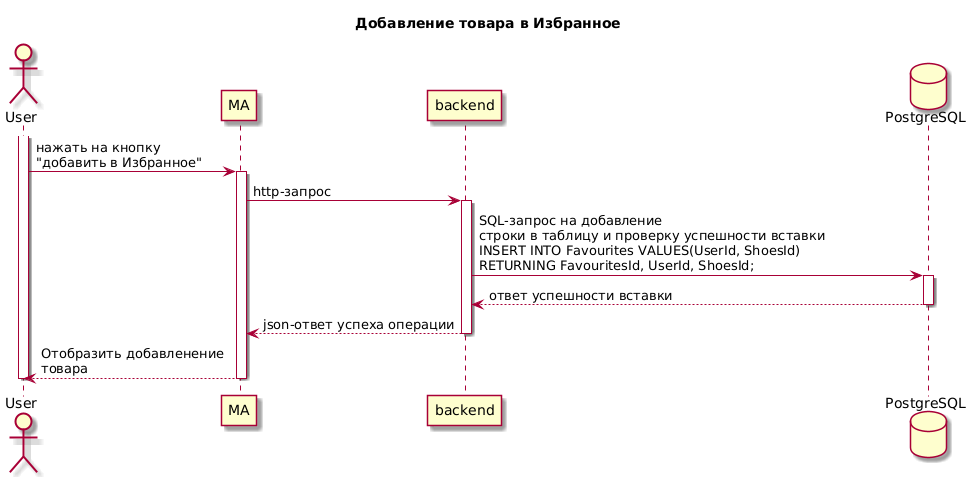

The diagram above was rendered by PlantUML. Its source (embedded in the PNG):
@startuml
title Добавление товара в Избранное
skin rose

actor User
participant MA
participant backend
database PostgreSQL

activate User
User->MA: нажать на кнопку\n"добавить в Избранное"

activate MA
MA->backend: http-запрос

activate backend
backend->PostgreSQL: SQL-запрос на добавление                     \nстроки в таблицу и проверку успешности вставки                     \nINSERT INTO Favourites VALUES(UserId, ShoesId)\nRETURNING FavouritesId, UserId, ShoesId;
activate PostgreSQL

PostgreSQL-->backend: ответ успешности вставки
deactivate PostgreSQL
backend-->MA: json-ответ успеха операции
deactivate backend
MA-->User: Отобразить добавленение\nтовара
deactivate MA
deactivate User
@enduml